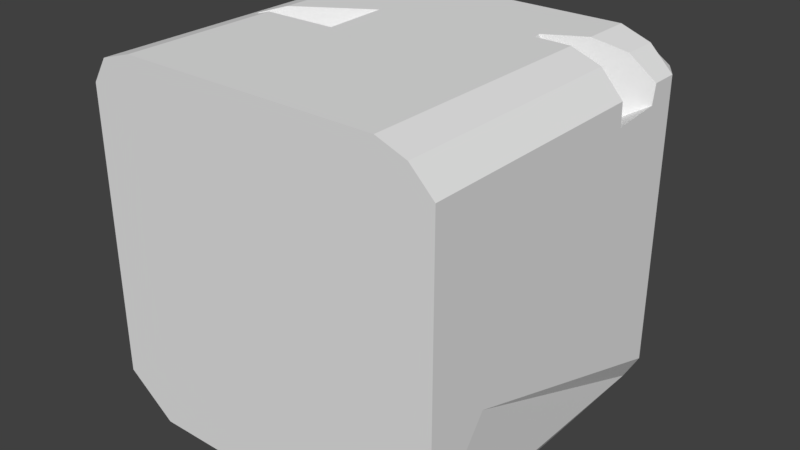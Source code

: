 # Source: wall.blend  (saved by Blender 2.79.0; exported with 4.5.12 LTS)
import bpy
from mathutils import Matrix  # noqa: F401  (used for matrix-valued properties, if any)

bpy.ops.wm.read_factory_settings(use_empty=True)
scene = bpy.context.scene
scene.name = 'Scene'

# ---- collections
col_collection_1 = bpy.data.collections.new('Collection 1'); scene.collection.children.link(col_collection_1)

# ---- materials (node trees are filled in below, after node groups)
mat_material = bpy.data.materials.new('Material')
mat_material.alpha_threshold = 0.0
mat_material.use_transparent_shadow = False
mat_material.roughness = 0.5
mat_material.line_color = (0.0, 0.0, 0.0, 1.0)

# ---- material node trees

# ---- world
world_world = bpy.data.worlds.new('World'); scene.world = world_world
world_world.color = (0.05088, 0.05088, 0.05088)
world_world.use_sun_shadow = False
world_world.sun_shadow_jitter_overblur = 0.0
world_world.cycles.sampling_method = 'MANUAL'

# ---- meshes
me_cube = bpy.data.meshes.new('Cube')
me_cube.from_pydata([(0.306, 0.5983, -0.039), (-0.5983, -0.7183, -0.08953), (-0.5859, -0.7284, -0.136), (0.7202, -0.5507, 0.4467), (0.7282, -0.5509, 0.3982), (0.6641, -0.1935, 0.7949), (0.6232, -0.1965, 0.7679), (0.279, 0.6233, 0.845), (-0.1565, 0.3375, 0.618), (-0.1963, 0.3105, 0.6082), (0.1285, 0.7331, 0.8221), (0.08186, 0.7201, 0.814), (-0.9654, 0.6634, -0.01283), (-0.9784, 0.6743, -0.05887), (0.9175, 0.9418, -1.0), (0.8704, -0.9386, -1.0), (-0.9123, -0.9447, -1.0), (-1.0, 0.9084, -0.7997), (0.8592, 0.9331, 0.9513), (0.8251, -0.8782, 0.9155), (-0.8543, -0.8918, 0.8705), (-0.8474, 0.8921, 0.8729), (1.0, -0.8083, -1.0), (-1.0, -0.8083, -1.0), (0.9095, -0.7941, 0.9551), (-0.8869, -0.8083, 0.9507), (-1.0, 0.7918, -1.0), (-0.8869, 0.7918, 0.9371), (1.0, 0.7918, -1.0), (0.9095, 0.7918, 0.9551), (0.7072, 1.0, -1.0), (0.7072, -1.0, -1.0), (0.7072, 0.9352, 0.9575), (0.7072, -0.9178, 0.9107), (0.7072, -0.8083, 1.0), (0.7072, -0.8083, -1.0), (0.7072, 0.7918, -1.0), (0.7072, 0.7918, 1.0), (-0.7298, 1.0, -1.0), (-0.7298, -1.0, -1.0), (-0.7298, 0.9352, 0.9575), (-0.7298, -0.9178, 0.9107), (-0.7298, -0.8083, -1.0), (-0.7298, 0.7918, -1.0), (-0.7298, -0.8083, 1.0), (-0.7298, 0.7918, 1.0), (0.9175, 0.9418, 0.8057), (0.8704, -0.9386, 0.8057), (-0.9123, -0.9447, 0.8057), (-0.9242, 0.9084, 0.7608), (-1.0, -0.8083, 0.8057), (1.0, -0.8083, 0.8057), (1.0, 0.7918, 0.8057), (-1.0, 0.7918, 0.8057), (0.7072, 1.0, 0.8057), (0.7072, -1.0, 0.8057), (-0.7298, 1.0, 0.8057), (-0.7298, -1.0, 0.8057), (-1.0, 0.7918, -0.05052), (-1.0, 0.6955, -0.05774), (-0.955, 0.9084, 0.1274), (-1.0, 0.7918, 0.08703), (-1.0, 0.6988, 0.03123), (-0.7298, 1.0, -0.06383), (-0.6619, 1.0, -0.07165), (-0.9633, 0.9084, -0.04359), (-0.7298, 1.0, 0.03417), (-0.6383, 1.0, -0.02603), (0.03053, 1.0, 0.6617), (-0.02731, 1.0, 0.8057), (0.07956, 1.0, 0.6768), (0.1011, 1.0, 0.8057), (-0.07537, 0.9352, 0.9575), (-0.04925, 0.7972, 0.9984), (0.1325, 0.9352, 0.9575), (0.1478, 0.8277, 0.9894), (-0.2032, 0.5661, 1.0), (-0.4976, 0.4129, 1.0), (0.108, -0.2818, 1.0), (0.1402, -0.2401, 1.0), (0.5345, -0.2664, 1.0), (0.4766, -0.279, 1.0), (0.1543, 0.5672, 1.0), (0.7217, 0.2727, 0.9968), (0.7072, 0.3071, 1.0), (0.5145, 0.6454, 1.0), (0.7072, 0.2354, 1.0), (0.5059, -1.0, 0.3632), (0.7072, -1.0, 0.5261), (0.4979, -1.0, 0.4116), (0.7072, -1.0, 0.3561), (1.0, -0.7035, 0.6292), (1.0, -0.8083, 0.6494), (0.8704, -0.9386, 0.6036), (1.0, -0.6824, 0.347), (1.0, -0.8083, 0.3407), (0.8704, -0.9386, 0.3554), (-0.828, -0.9702, -0.1477), (-0.7298, -1.0, -0.009173), (-0.8452, -0.965, -0.1015), (-0.7298, -1.0, -0.1361), (-0.3327, -1.0, 0.2388), (-0.3164, -1.0, -0.1306), (1.0, 0.3071, -0.6475), (-0.03379, 1.0, -0.3716), (-0.07954, 1.0, -0.3394), (-0.1148, 1.0, -0.2963), (-0.137, 1.0, -0.2451), (-0.1446, 1.0, -0.1897), (-0.1379, 1.0, -0.1339), (0.01884, 1.0, -0.3912), (0.07448, 1.0, -0.398), (-0.1184, 1.0, -0.08137), (0.1296, 1.0, -0.3926), (-0.05077, 1.0, 0.003741), (-0.008176, 1.0, 0.03355), (0.2272, 1.0, -0.3525), (0.1812, 1.0, -0.3767), (-0.08843, 1.0, -0.03488), (0.08235, 1.0, 0.06651), (0.1267, 1.0, 0.07062), (0.3219, 1.0, -0.2493), (0.298, 1.0, -0.2869), (0.03688, 1.0, 0.05437), (0.2663, 1.0, -0.3219), (0.3474, 1.0, -0.1716), (0.3383, 1.0, -0.2105), (0.1686, 1.0, 0.06745), (0.3497, 1.0, -0.1335), (0.2074, 1.0, 0.05781), (0.273, 1.0, 0.02218), (0.2989, 1.0, -0.002476), (0.3356, 1.0, -0.06257), (0.3457, 1.0, -0.09695), (0.2423, 1.0, 0.04249), (0.3199, 1.0, -0.0309)], [], [(1, 2, 102, 101), (3, 4, 94, 91), (5, 6, 81, 80), (7, 82, 81, 6), (8, 9, 78, 79), (10, 11, 73, 75), (12, 13, 59, 62), (42, 39, 16, 23), (44, 25, 20, 41), (51, 24, 19, 47), (57, 41, 20, 48), (53, 27, 21, 49), (56, 66, 60, 49), (48, 20, 25, 50), (52, 29, 24, 51), (45, 27, 25, 44), (43, 42, 23, 26), (38, 43, 26, 17), (40, 21, 27, 45), (46, 18, 29, 52), (50, 25, 27, 53), (18, 32, 37, 29), (14, 28, 36, 30), (28, 22, 35, 36), (29, 37, 84, 83, 86, 34, 24), (46, 14, 30, 54), (47, 19, 33, 55), (24, 34, 33, 19), (22, 15, 31, 35), (32, 74, 75, 73, 72, 40, 45, 37), (30, 36, 43, 38), (36, 35, 42, 43), (37, 45, 77, 76, 79, 34, 86, 80, 81, 82, 85, 84), (54, 30, 128, 133, 132, 135, 131, 130, 134, 129, 127, 120, 119, 123, 115, 114, 118, 112, 109, 108, 63, 64, 67, 66, 56, 69, 68, 70, 71), (55, 33, 41, 57), (34, 44, 41, 33), (35, 31, 39, 42), (31, 90, 87, 89, 88, 55, 57, 98, 101, 102, 100, 39), (32, 54, 71, 74), (15, 96, 90, 31), (18, 46, 54, 32), (23, 50, 53, 61, 62, 59, 58, 26), (14, 46, 52, 103, 28), (28, 103, 52, 51, 92, 91, 94, 95, 22), (16, 48, 50, 23), (40, 56, 49, 21), (26, 58, 65, 17), (39, 100, 97, 99, 98, 57, 48, 16), (22, 95, 96, 15), (65, 63, 38, 17), (67, 12, 62, 61, 60, 66), (64, 13, 12, 67), (59, 13, 64, 63, 65, 58), (60, 61, 53, 49), (72, 69, 56, 40), (70, 10, 75, 74, 71), (68, 11, 10, 70), (73, 11, 68, 69, 72), (77, 9, 8, 76), (34, 79, 78, 77, 45, 44), (76, 8, 79), (78, 9, 77), (85, 7, 6, 5, 83, 84), (82, 7, 85), (83, 5, 80, 86), (93, 92, 51, 47), (88, 93, 47, 55), (89, 3, 91, 92, 93, 88), (94, 4, 87, 90, 96, 95), (87, 4, 3, 89), (99, 1, 101, 98), (102, 2, 97, 100), (97, 2, 1, 99), (121, 0, 126), (116, 0, 124), (124, 0, 122), (114, 0, 118), (125, 0, 128), (126, 0, 125), (133, 0, 132), (104, 0, 110), (123, 0, 115), (110, 0, 111), (134, 0, 129), (132, 0, 135), (106, 0, 105), (135, 0, 131), (117, 0, 116), (120, 0, 119), (115, 0, 114), (129, 0, 127), (113, 0, 117), (107, 0, 106), (109, 0, 108), (128, 0, 133), (130, 0, 134), (118, 0, 112), (122, 0, 121), (105, 0, 104), (127, 0, 120), (131, 0, 130), (111, 0, 113), (112, 0, 109), (63, 108, 107, 106, 105, 104, 110, 111, 113, 117, 116, 124, 122, 121, 126, 125, 128, 30, 38), (119, 0, 123), (108, 0, 107)])
_uv = me_cube.uv_layers.new(name='UVMap.001')
_uv.uv.foreach_set('vector', [0.2482, 0.7742, 0.2499, 0.7824, 0.2976, 0.7814, 0.2976, 0.7166, 0.7458, 0.6765, 0.7472, 0.668, 0.7949, 0.659, 0.7949, 0.7085, 0.7699, 0.7478, 0.7613, 0.7476, 0.7613, 0.7958, 0.7699, 0.7904, 0.9028, 0.6009, 0.9244, 0.6087, 0.9244, 0.7266, 0.8921, 0.7151, 0.2253, 0.568, 0.2205, 0.575, 0.1166, 0.5216, 0.1239, 0.5159, 0.8935, 0.7287, 0.8921, 0.7351, 0.9169, 0.7545, 0.9169, 0.7271, 0.8962, 0.5739, 0.8962, 0.5715, 0.8979, 0.57, 0.8986, 0.5785, 0.8539, 0.7337, 0.8539, 0.7604, 0.8794, 0.7527, 0.8916, 0.7337, 0.1348, 0.8427, 0.1346, 0.8697, 0.1141, 0.8748, 0.1078, 0.8439, 0.6828, 0.6875, 0.6814, 0.7082, 0.666, 0.7062, 0.6631, 0.6909, 0.0641, 0.8556, 0.1065, 0.8392, 0.1118, 0.8704, 0.1023, 0.8912, 0.3491, 0.8893, 0.3477, 0.8663, 0.3638, 0.8669, 0.3688, 0.8851, 0.8533, 0.683, 0.851, 0.5847, 0.8796, 0.5971, 0.8817, 0.6778, 0.1023, 0.8912, 0.1118, 0.8704, 0.1325, 0.8659, 0.1322, 0.8945, 0.8655, 0.6893, 0.867, 0.7098, 0.6814, 0.7082, 0.6828, 0.6875, 0.3502, 0.8409, 0.3498, 0.8633, 0.1346, 0.8697, 0.1348, 0.8427, 0.8539, 0.5109, 0.8539, 0.7337, 0.8916, 0.7337, 0.8916, 0.5109, 0.6585, 0.6032, 0.6588, 0.5715, 0.351, 0.5946, 0.3509, 0.6123, 0.3683, 0.8475, 0.3638, 0.8669, 0.3477, 0.8663, 0.3488, 0.8439, 0.6398, 0.6828, 0.65, 0.7016, 0.636, 0.7176, 0.6118, 0.6974, 0.1322, 0.8945, 0.1325, 0.8659, 0.3477, 0.8663, 0.3491, 0.8893, 0.3856, 0.641, 0.3889, 0.6593, 0.3699, 0.6634, 0.3686, 0.6369, 0.3085, 0.7535, 0.3348, 0.768, 0.3348, 0.7166, 0.2982, 0.7166, 0.6811, 0.344, 0.6811, 0.6247, 0.7324, 0.6247, 0.7324, 0.344, 0.3633, 0.6333, 0.3655, 0.6597, 0.3019, 0.6602, 0.2963, 0.6598, 0.2904, 0.6606, 0.1546, 0.6558, 0.1571, 0.6293, 0.6398, 0.6828, 0.65, 0.4621, 0.6767, 0.4634, 0.6693, 0.6825, 0.6631, 0.6909, 0.666, 0.7062, 0.6514, 0.7106, 0.6434, 0.6961, 0.1571, 0.6293, 0.1546, 0.6558, 0.1362, 0.6529, 0.1434, 0.6382, 0.6811, 0.6247, 0.7038, 0.6476, 0.7324, 0.6584, 0.7324, 0.6247, 0.3889, 0.6593, 0.4039, 0.7358, 0.3779, 0.7353, 0.3974, 0.7515, 0.3859, 0.7661, 0.3683, 0.8475, 0.3488, 0.8439, 0.3699, 0.6634, 0.8771, 0.6047, 0.8773, 0.5731, 0.6588, 0.5715, 0.6585, 0.6032, 0.6539, 0.5109, 0.6539, 0.7337, 0.8539, 0.7337, 0.8539, 0.5109, 0.3655, 0.6597, 0.3502, 0.8409, 0.2983, 0.8074, 0.2891, 0.7915, 0.218, 0.7344, 0.1546, 0.6558, 0.2904, 0.6606, 0.227, 0.6856, 0.2306, 0.6877, 0.3272, 0.7289, 0.3428, 0.6854, 0.3019, 0.6602, 0.6693, 0.6825, 0.6767, 0.4634, 0.7183, 0.568, 0.7186, 0.572, 0.7196, 0.5758, 0.7213, 0.5793, 0.7236, 0.5824, 0.7265, 0.5854, 0.7299, 0.5878, 0.7338, 0.5896, 0.7382, 0.5907, 0.743, 0.591, 0.7482, 0.5904, 0.7538, 0.5885, 0.7595, 0.5855, 0.763, 0.5801, 0.7667, 0.5747, 0.7709, 0.5694, 0.7747, 0.5632, 0.775, 0.5548, 0.8498, 0.5641, 0.8429, 0.5677, 0.8408, 0.5748, 0.851, 0.5847, 0.8533, 0.683, 0.7621, 0.6855, 0.7553, 0.6666, 0.7492, 0.6686, 0.7465, 0.6848, 0.6539, 0.509, 0.6539, 0.4943, 0.8539, 0.4943, 0.8539, 0.509, 0.1546, 0.6558, 0.1348, 0.8427, 0.1078, 0.8439, 0.1362, 0.6529, 0.6539, 0.7337, 0.6539, 0.7604, 0.8539, 0.7604, 0.8539, 0.7337, 0.6539, 0.7604, 0.6539, 0.5716, 0.6819, 0.5706, 0.683, 0.5638, 0.6539, 0.5479, 0.6539, 0.509, 0.8539, 0.509, 0.8539, 0.6224, 0.7987, 0.5879, 0.7964, 0.6393, 0.8539, 0.6401, 0.8539, 0.7604, 0.3889, 0.6593, 0.4097, 0.6531, 0.4371, 0.7321, 0.4039, 0.7358, 0.6512, 0.4648, 0.6267, 0.6289, 0.6056, 0.6258, 0.6301, 0.4617, 0.3856, 0.641, 0.3999, 0.6283, 0.4097, 0.6531, 0.3889, 0.6593, 0.3395, 0.4655, 0.3359, 0.685, 0.1484, 0.7067, 0.1321, 0.6162, 0.1317, 0.6013, 0.1418, 0.5943, 0.129, 0.5955, 0.1267, 0.4692, 0.8938, 0.4673, 0.886, 0.6916, 0.8655, 0.6893, 0.8109, 0.509, 0.8722, 0.4641, 0.8722, 0.4641, 0.8109, 0.509, 0.8655, 0.6893, 0.6828, 0.6875, 0.6811, 0.6699, 0.6682, 0.6679, 0.6643, 0.6335, 0.6492, 0.6304, 0.6735, 0.4682, 0.3611, 0.466, 0.3544, 0.6841, 0.3359, 0.685, 0.3395, 0.4655, 0.8545, 0.7032, 0.8533, 0.683, 0.8817, 0.6778, 0.8727, 0.695, 0.889, 0.4551, 0.8896, 0.5607, 0.8772, 0.5592, 0.8761, 0.4774, 0.3852, 0.4667, 0.382, 0.5755, 0.3691, 0.5737, 0.3751, 0.5734, 0.3809, 0.5909, 0.3771, 0.6895, 0.3545, 0.6842, 0.3611, 0.466, 0.6735, 0.4682, 0.6492, 0.6304, 0.6267, 0.6289, 0.6512, 0.4648, 0.8772, 0.5592, 0.8498, 0.5641, 0.8431, 0.4562, 0.8761, 0.4774, 0.8408, 0.5748, 0.8962, 0.5739, 0.8986, 0.5785, 0.8934, 0.5899, 0.8796, 0.5971, 0.851, 0.5847, 0.8429, 0.5677, 0.8962, 0.5715, 0.8962, 0.5739, 0.8408, 0.5748, 0.8979, 0.57, 0.8962, 0.5715, 0.8429, 0.5677, 0.8498, 0.5641, 0.8772, 0.5592, 0.8896, 0.5607, 0.8796, 0.5971, 0.8934, 0.5899, 0.9023, 0.6856, 0.8817, 0.6778, 0.7686, 0.7059, 0.7621, 0.6855, 0.8533, 0.683, 0.8545, 0.7032, 0.7331, 0.6486, 0.7864, 0.6495, 0.7864, 0.6158, 0.7672, 0.6114, 0.7442, 0.629, 0.7522, 0.7976, 0.7522, 0.7476, 0.7607, 0.7484, 0.7607, 0.796, 0.95, 0.4882, 0.9777, 0.491, 0.9777, 0.5354, 0.96, 0.5258, 0.9458, 0.5078, 0.7741, 0.344, 0.7741, 0.4307, 0.7675, 0.4336, 0.7331, 0.3755, 0.1546, 0.6558, 0.218, 0.7344, 0.2193, 0.7384, 0.2983, 0.8074, 0.3502, 0.8409, 0.1348, 0.8427, 0.9453, 0.4882, 0.8921, 0.52, 0.9453, 0.6004, 0.0003311, 0.7568, 0.1183, 0.7166, 0.1183, 0.7877, 0.2793, 0.4503, 0.2754, 0.4916, 0.1316, 0.4312, 0.1321, 0.424, 0.2139, 0.4139, 0.2199, 0.4164, 0.3272, 0.7289, 0.3289, 0.7099, 0.3428, 0.6854, 0.7712, 0.5234, 0.7712, 0.4343, 0.7331, 0.4368, 0.7681, 0.5176, 0.6583, 0.6681, 0.6811, 0.6699, 0.6828, 0.6875, 0.6631, 0.6909, 0.6361, 0.6637, 0.6583, 0.6681, 0.6631, 0.6909, 0.6434, 0.6961, 0.7451, 0.747, 0.7451, 0.659, 0.6892, 0.6613, 0.6811, 0.6778, 0.6913, 0.7083, 0.7122, 0.7307, 0.9327, 0.6009, 0.9747, 0.6013, 0.9486, 0.6275, 0.9496, 0.6586, 0.9331, 0.6409, 0.9249, 0.6166, 0.9659, 0.6716, 0.9659, 0.7343, 0.9591, 0.7349, 0.9591, 0.6721, 0.1868, 0.7779, 0.1868, 0.7166, 0.1189, 0.7186, 0.1681, 0.7679, 0.2475, 0.7166, 0.2475, 0.7837, 0.1875, 0.7835, 0.196, 0.7677, 0.8676, 0.6417, 0.8339, 0.6401, 0.8356, 0.6336, 0.87, 0.6353, 0.9712, 0.7347, 0.9712, 0.6716, 0.9664, 0.7322, 0.7387, 0.5453, 0.7684, 0.6107, 0.7331, 0.5493, 0.06947, 0.6689, 0.3361, 0.5594, 0.3311, 0.642, 0.7902, 0.344, 0.7902, 0.4149, 0.7835, 0.3447, 0.7516, 0.7545, 0.6811, 0.7777, 0.7516, 0.7611, 0.7516, 0.7476, 0.6811, 0.7777, 0.7516, 0.7545, 0.7516, 0.7676, 0.6811, 0.7777, 0.7516, 0.7736, 0.7637, 0.6995, 0.815, 0.7505, 0.7717, 0.6966, 0.9537, 0.6755, 0.9586, 0.7426, 0.9586, 0.6716, 0.7684, 0.5241, 0.7684, 0.6107, 0.7605, 0.5298, 0.9311, 0.6931, 0.9586, 0.7426, 0.935, 0.6901, 0.7516, 0.7736, 0.6811, 0.7777, 0.7516, 0.7791, 0.7513, 0.7109, 0.815, 0.7505, 0.7567, 0.7044, 0.7516, 0.7791, 0.6811, 0.7777, 0.7516, 0.7841, 0.7453, 0.5406, 0.7684, 0.6107, 0.7387, 0.5453, 0.9438, 0.6832, 0.9586, 0.7426, 0.9487, 0.6794, 0.3312, 0.3859, 0.3367, 0.4752, 0.3367, 0.3809, 0.935, 0.6901, 0.9586, 0.7426, 0.9392, 0.6868, 0.7526, 0.5354, 0.7684, 0.6107, 0.7453, 0.5406, 0.7479, 0.7186, 0.815, 0.7505, 0.7513, 0.7109, 0.7476, 0.7356, 0.815, 0.7505, 0.7466, 0.7271, 0.7516, 0.7611, 0.6811, 0.7777, 0.7516, 0.7676, 0.9278, 0.6957, 0.9586, 0.7426, 0.9311, 0.6931, 0.7747, 0.414, 0.7828, 0.344, 0.7828, 0.4149, 0.3367, 0.5587, 0.3367, 0.4759, 0.3311, 0.5552, 0.7567, 0.7044, 0.815, 0.7505, 0.7637, 0.6995, 0.9392, 0.6868, 0.9586, 0.7426, 0.9438, 0.6832, 0.9249, 0.6979, 0.9586, 0.7426, 0.9278, 0.6957, 0.7605, 0.5298, 0.7684, 0.6107, 0.7526, 0.5354, 0.7505, 0.7436, 0.815, 0.7505, 0.7476, 0.7356, 0.8498, 0.5641, 0.775, 0.5548, 0.7694, 0.557, 0.7656, 0.5584, 0.7611, 0.5586, 0.7567, 0.5589, 0.7522, 0.5596, 0.7481, 0.5571, 0.7439, 0.555, 0.7399, 0.5527, 0.7359, 0.5507, 0.7319, 0.5485, 0.7285, 0.546, 0.725, 0.5527, 0.7219, 0.5577, 0.7197, 0.5629, 0.7183, 0.568, 0.6767, 0.4634, 0.8431, 0.4562, 0.9487, 0.6794, 0.9586, 0.7426, 0.9537, 0.6755, 0.7466, 0.7271, 0.815, 0.7505, 0.7479, 0.7186])
me_cube.materials.append(mat_material)
me_cube.use_remesh_preserve_volume = False
me_cube.use_remesh_preserve_attributes = False
me_cube.use_mirror_vertex_groups = False
me_cube.update()

# ---- objects
ob_cube = bpy.data.objects.new('Cube', me_cube)

# ---- transforms, parenting, visibility, modifiers, constraints
ob_cube.location = (0.0, 0.0, 0.0)
ob_cube.delta_rotation_euler = (4.712, 0.0, 0.0)
ob_cube.lock_rotations_4d = False
ob_cube.empty_display_type = 'ARROWS'
ob_cube.lineart.crease_threshold = 0.0

# ---- collection membership
col_collection_1.objects.link(ob_cube)

# ---- scene / render settings (as saved in the file)
scene.frame_start = 1; scene.frame_end = 250; scene.frame_set(1)
scene.render.engine = 'BLENDER_EEVEE_NEXT'
scene.render.resolution_percentage = 50
scene.render.dither_intensity = 0.0
scene.cycles.use_denoising = False
scene.cycles.samples = 128
scene.cycles.sampling_pattern = 'TABULATED_SOBOL'
scene.cycles.use_adaptive_sampling = False
scene.cycles.use_light_tree = False
scene.cycles.blur_glossy = 0.0
scene.cycles.sample_clamp_indirect = 0.0
scene.view_settings.view_transform = 'Standard'
bpy.context.view_layer.update()

# ---- added for rendering (the .blend has no active camera and no usable light): camera, sun
cam_auto = bpy.data.cameras.new('AutoCamera')
cam_auto.lens = 50.0
cam_auto.sensor_width = 36.0
cam_auto.clip_end = 1000.0
ob_auto_camera = bpy.data.objects.new('AutoCamera', cam_auto)
scene.collection.objects.link(ob_auto_camera)
ob_auto_camera.location = (3.20507, -3.84609, 2.56406)
ob_auto_camera.rotation_euler = (1.09748, -7.21219e-08, 0.694738)
scene.camera = ob_auto_camera
light_auto_sun = bpy.data.lights.new('AutoSun', 'SUN')
light_auto_sun.energy = 3.0
light_auto_sun.angle = 0.0523599
ob_auto_sun = bpy.data.objects.new('AutoSun', light_auto_sun)
scene.collection.objects.link(ob_auto_sun)
ob_auto_sun.rotation_euler = (0.872665, 0.174533, 0.523599)
bpy.context.view_layer.update()
